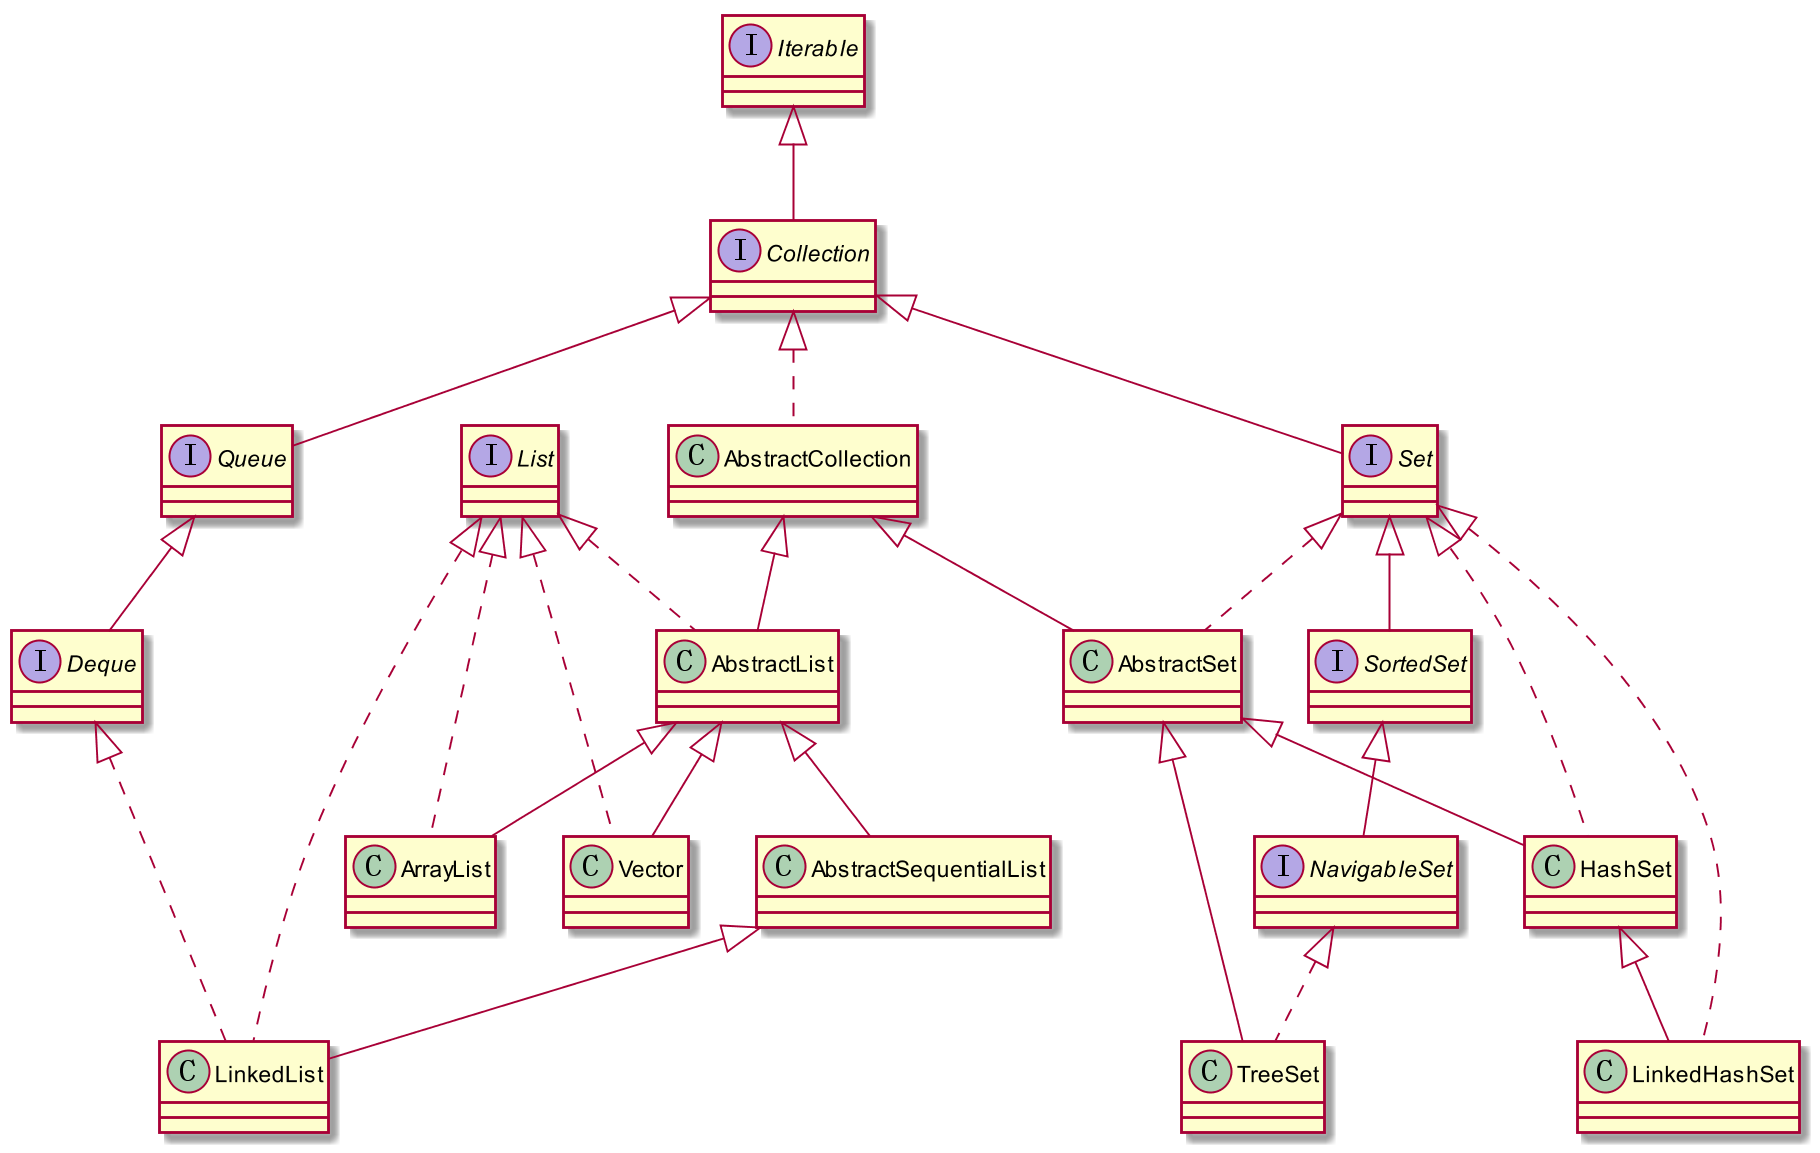

The diagram above was rendered by PlantUML. Its source (embedded in the PNG):
@startuml

interface List
interface Iterable
interface Collection
class AbstractCollection
class AbstractList
class ArrayList

interface Queue
interface Deque
class AbstractSequentialList
class LinkedList

class Vector

interface Set
class AbstractSet
class HashSet

class LinkedHashSet

interface SortedSet
interface NavigableSet
class TreeSet

Iterable <|--  Collection
Collection <|.. AbstractCollection
AbstractCollection <|--  AbstractList
List <|.. AbstractList
AbstractList <|-- ArrayList
List <|.. ArrayList

Collection <|-- Queue
Queue <|-- Deque
AbstractList <|-- AbstractSequentialList
AbstractSequentialList <|-- LinkedList
List <|.. LinkedList
Deque <|.. LinkedList


AbstractList <|-- Vector
List <|.. Vector

Collection <|-- Set
Set <|.. AbstractSet
AbstractCollection <|-- AbstractSet
AbstractSet <|-- HashSet
Set <|.. HashSet

HashSet <|-- LinkedHashSet
Set <|.. LinkedHashSet

Set <|-- SortedSet
SortedSet <|-- NavigableSet
NavigableSet <|.. TreeSet
AbstractSet <|-- TreeSet
@enduml